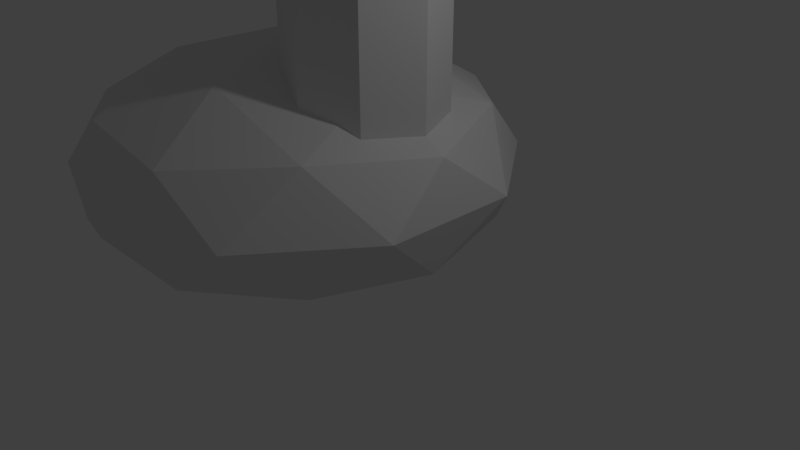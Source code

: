 # Source: dong.blend  (saved by Blender 2.79.0; exported with 4.5.12 LTS)
import bpy
from mathutils import Matrix  # noqa: F401  (used for matrix-valued properties, if any)

bpy.ops.wm.read_factory_settings(use_empty=True)
scene = bpy.context.scene
scene.name = 'Scene'

# ---- collections
col_collection_1 = bpy.data.collections.new('Collection 1'); scene.collection.children.link(col_collection_1)

# ---- world
world_world = bpy.data.worlds.new('World'); scene.world = world_world
world_world.color = (0.05088, 0.05088, 0.05088)
world_world.use_sun_shadow = False
world_world.sun_shadow_jitter_overblur = 0.0
world_world.cycles.sampling_method = 'MANUAL'

# ---- cameras
cam_camera = bpy.data.cameras.new('Camera')
cam_camera.clip_end = 100.0
cam_camera.lens = 35.0
cam_camera.sensor_width = 32.0
cam_camera.sensor_height = 18.0
cam_camera.ortho_scale = 7.314
cam_camera.dof.focus_distance = 0.0
cam_camera.dof.aperture_fstop = 128.0

# ---- lights
light_lamp = bpy.data.lights.new('Lamp', 'POINT')
light_lamp.transmission_factor = 0.0
light_lamp.cutoff_distance = 30.0
light_lamp.energy = 100.0
light_lamp.shadow_buffer_clip_start = 1.001
light_lamp.shadow_soft_size = 0.1
light_lamp.shadow_maximum_resolution = 0.006
light_lamp.use_absolute_resolution = True

# ---- meshes
me_cylinder = bpy.data.meshes.new('Cylinder')
me_cylinder.from_pydata([(0.0, 1.0, 1.221), (0.0, 1.0, 6.569), (0.7071, 0.7071, 1.221), (0.7071, 0.7071, 5.99), (1.0, -4.371e-08, 1.221), (1.0, 6.633e-08, 5.75), (0.7071, -0.7071, 1.221), (0.7071, -0.7071, 5.99), (-8.742e-08, -1.0, 1.221), (-8.742e-08, -1.0, 6.569), (-0.7071, -0.7071, 1.221), (-0.7071, -0.7071, 7.148), (-1.0, 1.192e-08, 1.221), (-1.0, -9.812e-08, 7.388), (-0.7071, 0.7071, 1.221), (-0.7071, 0.7071, 7.148), (-0.02885, 1.366, 7.06), (0.9373, 0.9661, 6.268), (1.337, 2.788e-08, 5.941), (0.9373, -0.9661, 6.268), (-0.02885, -1.366, 7.06), (-0.995, -0.9661, 7.851), (-1.395, -1.968e-07, 8.179), (-0.995, 0.9661, 7.851), (-0.1154, 0.6202, 9.021), (0.3231, 0.4385, 8.992), (0.5048, -3.511e-07, 8.98), (0.3231, -0.4385, 8.992), (-0.1154, -0.6202, 9.021), (-0.5539, -0.4385, 9.051), (-0.7356, -3.278e-07, 9.063), (-0.5539, 0.4385, 9.051), (-3.548, -1.571, 1.716), (-0.5587, -2.543, 1.716), (0.778, 1.571, 0.3033), (-2.211, 2.543, 0.3033), (-4.058, -1.456e-07, 0.3033), (-2.211, -2.543, 0.3033), (0.778, -1.571, 0.3033), (-1.385, -1.456e-07, -0.57), (-3.548, 1.571, 1.716), (-0.5587, 2.543, 1.716), (1.289, -1.456e-07, 1.716), (-1.385, -1.456e-07, 2.59), (1.458, 0.9236, 1.01), (1.458, -0.9236, 1.01), (-3.442, 1.494, 0.1792), (-3.442, -1.494, 0.1792), (-2.956, -1.456e-07, -0.3341), (-0.1135, 0.9236, -0.3341), (-1.87, -1.494, -0.3341), (1.158, -1.456e-07, 0.1792), (-0.1135, -0.9236, -0.3341), (-0.5991, -2.418, 0.1792), (-0.5991, 2.418, 0.1792), (-1.87, 1.494, -0.3341), (-1.385, -2.989, 1.01), (0.3721, -2.418, 1.01), (-4.228, -0.9236, 1.01), (-3.142, -2.418, 1.01), (-3.142, 2.418, 1.01), (-4.228, 0.9236, 1.01), (0.3721, 2.418, 1.01), (-1.385, 2.989, 1.01), (0.6722, -1.494, 1.84), (-2.171, -2.418, 1.84), (-3.927, -1.456e-07, 1.84), (-2.171, 2.418, 1.84), (0.6722, 1.494, 1.84), (-0.8993, -1.494, 2.354), (0.1866, -1.456e-07, 2.354), (-2.656, -0.9236, 2.354), (-2.656, 0.9236, 2.354), (-0.8993, 1.494, 2.354)], [], [(0, 1, 3, 2), (2, 3, 5, 4), (4, 5, 7, 6), (6, 7, 9, 8), (8, 9, 11, 10), (10, 11, 13, 12), (9, 7, 19, 20), (12, 13, 15, 14), (14, 15, 1, 0), (0, 2, 4, 6, 8, 10, 12, 14), (19, 18, 26, 27), (15, 13, 22, 23), (5, 3, 17, 18), (11, 9, 20, 21), (1, 15, 23, 16), (3, 1, 16, 17), (7, 5, 18, 19), (13, 11, 21, 22), (25, 24, 31, 30, 29, 28, 27, 26), (17, 16, 24, 25), (16, 23, 31, 24), (22, 21, 29, 30), (20, 19, 27, 28), (18, 17, 25, 26), (23, 22, 30, 31), (21, 20, 28, 29), (39, 55, 49), (38, 52, 51), (39, 52, 50), (39, 48, 55), (38, 51, 45), (39, 50, 48), (37, 53, 56), (36, 47, 58), (35, 46, 60), (34, 54, 62), (38, 45, 57), (37, 56, 59), (36, 58, 61), (35, 60, 63), (34, 62, 44), (33, 64, 69), (32, 65, 71), (40, 66, 72), (41, 67, 73), (42, 68, 70), (70, 73, 43), (70, 68, 73), (68, 41, 73), (73, 72, 43), (73, 67, 72), (67, 40, 72), (72, 71, 43), (72, 66, 71), (66, 32, 71), (71, 69, 43), (71, 65, 69), (65, 33, 69), (69, 70, 43), (69, 64, 70), (64, 42, 70), (44, 68, 42), (44, 62, 68), (62, 41, 68), (63, 67, 41), (63, 60, 67), (60, 40, 67), (61, 66, 40), (61, 58, 66), (58, 32, 66), (59, 65, 32), (59, 56, 65), (56, 33, 65), (57, 64, 33), (57, 45, 64), (45, 42, 64), (62, 63, 41), (62, 54, 63), (54, 35, 63), (60, 61, 40), (60, 46, 61), (46, 36, 61), (58, 59, 32), (58, 47, 59), (47, 37, 59), (56, 57, 33), (56, 53, 57), (53, 38, 57), (48, 47, 36), (48, 50, 47), (50, 37, 47), (45, 44, 42), (45, 51, 44), (51, 34, 44), (55, 46, 35), (55, 48, 46), (48, 36, 46), (50, 53, 37), (50, 52, 53), (52, 38, 53), (51, 49, 34), (51, 52, 49), (52, 39, 49), (49, 54, 34), (49, 55, 54), (55, 35, 54)])
me_cylinder.use_remesh_preserve_volume = False
me_cylinder.use_remesh_preserve_attributes = False
me_cylinder.use_mirror_vertex_groups = False
me_cylinder.update()

# ---- objects
ob_dong = bpy.data.objects.new('dong', me_cylinder)
ob_lamp = bpy.data.objects.new('Lamp', light_lamp)
ob_camera = bpy.data.objects.new('Camera', cam_camera)

# ---- transforms, parenting, visibility, modifiers, constraints
ob_dong.location = (0.0, 0.0, 0.0)
ob_dong.lineart.crease_threshold = 0.0
ob_lamp.location = (4.076, 1.005, 5.904)
ob_lamp.rotation_euler = (0.6503, 0.05522, 1.866)
ob_lamp.lock_rotations_4d = False
ob_lamp.empty_display_type = 'ARROWS'
ob_lamp.color = (0.0, 0.0, 0.0, 0.0)
ob_lamp.lineart.crease_threshold = 0.0
ob_camera.location = (7.481, -6.508, 5.344)
ob_camera.rotation_euler = (1.109, 0.0, 0.8149)
ob_camera.lock_rotations_4d = False
ob_camera.empty_display_type = 'ARROWS'
ob_camera.color = (0.0, 0.0, 0.0, 0.0)
ob_camera.display_type = 'WIRE'
ob_camera.lineart.crease_threshold = 0.0

# ---- collection membership
col_collection_1.objects.link(ob_dong)
col_collection_1.objects.link(ob_lamp)
col_collection_1.objects.link(ob_camera)

# ---- scene / render settings (as saved in the file)
scene.camera = ob_camera
scene.frame_start = 1; scene.frame_end = 250; scene.frame_set(1)
scene.render.engine = 'BLENDER_EEVEE_NEXT'
scene.render.resolution_percentage = 50
scene.render.dither_intensity = 0.0
scene.cycles.use_denoising = False
scene.cycles.samples = 128
scene.cycles.sampling_pattern = 'TABULATED_SOBOL'
scene.cycles.use_adaptive_sampling = False
scene.cycles.use_light_tree = False
scene.cycles.blur_glossy = 0.0
scene.cycles.sample_clamp_indirect = 0.0
scene.view_settings.view_transform = 'Standard'
bpy.context.view_layer.update()
